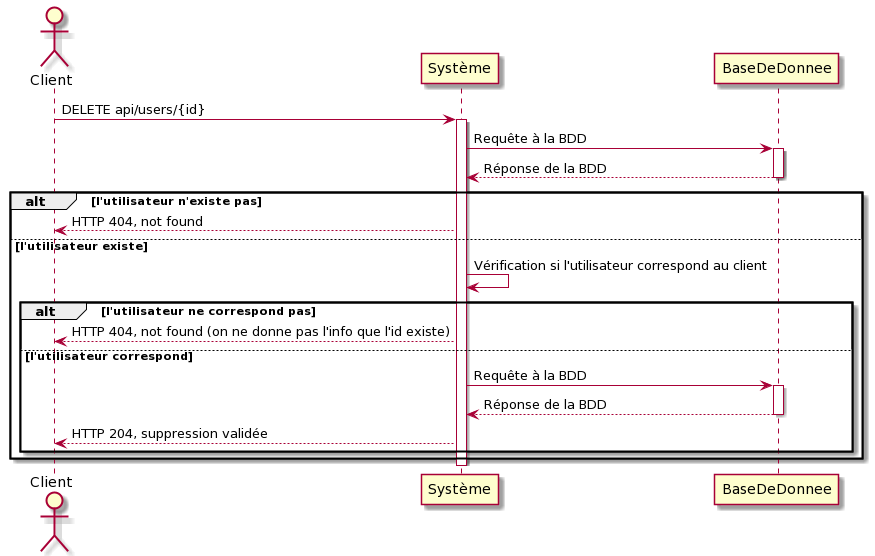

The diagram above was rendered by PlantUML. Its source (embedded in the PNG):
@startuml
Actor Client
Client -> Système: DELETE api/users/{id}
activate Système
Système -> BaseDeDonnee: Requête à la BDD
activate BaseDeDonnee 
BaseDeDonnee --> Système: Réponse de la BDD
deactivate BaseDeDonnee 
alt l'utilisateur n'existe pas
Système --> Client: HTTP 404, not found
else l'utilisateur existe
Système -> Système: Vérification si l'utilisateur correspond au client
alt l'utilisateur ne correspond pas
Système --> Client: HTTP 404, not found (on ne donne pas l'info que l'id existe)
else l'utilisateur correspond
Système -> BaseDeDonnee: Requête à la BDD
activate BaseDeDonnee 
BaseDeDonnee --> Système: Réponse de la BDD
deactivate BaseDeDonnee 
Système --> Client: HTTP 204, suppression validée
end
end
deactivate Système
@enduml